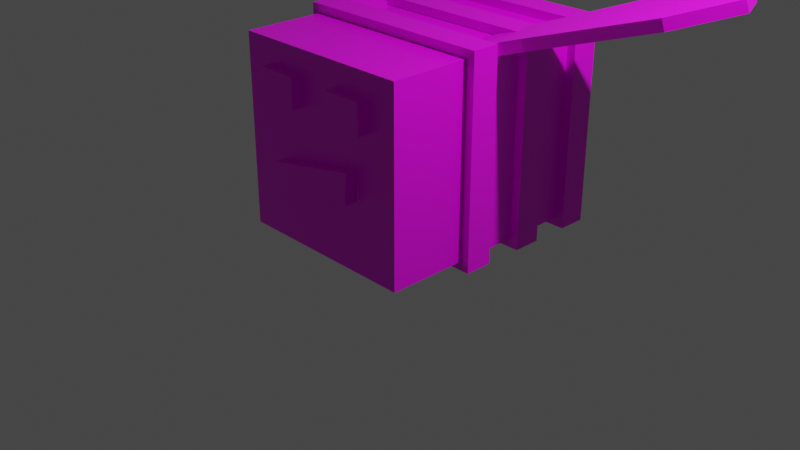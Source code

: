 # Source: bee.blend  (saved by Blender 2.82.7; exported with 4.5.12 LTS)
import bpy
from mathutils import Matrix  # noqa: F401  (used for matrix-valued properties, if any)

bpy.ops.wm.read_factory_settings(use_empty=True)
scene = bpy.context.scene
scene.name = 'Scene'

# ---- collections
col_collection = bpy.data.collections.new('Collection'); scene.collection.children.link(col_collection)

# ---- images (referenced by path relative to the original .blend; pixels are not part of the script)
import os
ASSET_DIR = os.environ.get("B2B_ASSET_DIR", "")  # directory of the original .blend (textures are referenced by path, not embedded)
HERE = os.path.dirname(os.path.abspath(__file__))  # packed textures are extracted next to this script under _unpacked/

def load_image(name, relpath, width, height, colorspace="sRGB"):
    """Load a texture the original file referenced (path relative to the .blend, or extracted next to this script)."""
    p = next((c for c in (os.path.join(HERE, relpath), os.path.join(ASSET_DIR, relpath)) if relpath and os.path.exists(c)), "")
    if p:
        img = bpy.data.images.load(p, check_existing=True)
        img.name = name
    else:  # same state as the original file: an image datablock whose file is absent (Cycles renders it pink)
        img = bpy.data.images.new(name, width, height)
        img.source = "FILE"
        img.filepath = "//" + (relpath or name)
    img.colorspace_settings.name = colorspace
    return img
img_palette_png = load_image('palette.png', 'palette.png', 1024, 1024, 'sRGB')

# ---- materials (node trees are filled in below, after node groups)
mat_material = bpy.data.materials.new('Material')
mat_material.alpha_threshold = 0.0
mat_material.use_transparent_shadow = False
mat_material.line_color = (0.0, 0.0, 0.0, 1.0)

# ---- material node trees
mat_material.use_nodes = True; mat_material.node_tree.nodes.clear()
_N = mat_material.node_tree.nodes; _L = mat_material.node_tree.links
n0 = _N.new('ShaderNodeOutputMaterial'); n0.name = 'Material Output'; n0.location = (300, 300)
n1 = _N.new('ShaderNodeBsdfPrincipled'); n1.name = 'Principled BSDF'; n1.location = (10, 300)
n1.distribution = 'GGX'
n1.subsurface_method = 'BURLEY'
n1.inputs[2].default_value = 0.4
n1.inputs[3].default_value = 1.45
n1.inputs[27].default_value = (0.0, 0.0, 0.0, 1.0)
n1.inputs[28].default_value = 1.0
n2 = _N.new('ShaderNodeTexImage'); n2.name = 'Image Texture'; n2.location = (-280, 280)
n2.image = img_palette_png
_L.new(n1.outputs[0], n0.inputs[0])
_L.new(n2.outputs[0], n1.inputs[0])
n0.is_active_output = True

# ---- world
world_world = bpy.data.worlds.new('World'); scene.world = world_world
world_world.use_nodes = True; world_world.node_tree.nodes.clear()
_N = world_world.node_tree.nodes; _L = world_world.node_tree.links
n0 = _N.new('ShaderNodeOutputWorld'); n0.name = 'World Output'; n0.location = (300, 300)
n1 = _N.new('ShaderNodeBackground'); n1.name = 'Background'; n1.location = (10, 300)
n1.inputs[0].default_value = (0.05088, 0.05088, 0.05088, 1.0)
_L.new(n1.outputs[0], n0.inputs[0])
n0.is_active_output = True
world_world.color = (0.05088, 0.05088, 0.05088)
world_world.use_sun_shadow = False
world_world.sun_shadow_jitter_overblur = 0.0

# ---- cameras
cam_camera = bpy.data.cameras.new('Camera')
cam_camera.clip_end = 100.0
cam_camera.ortho_scale = 7.314

# ---- lights
light_light = bpy.data.lights.new('Light', 'POINT')
light_light.transmission_factor = 0.0
light_light.energy = 1000.0
light_light.shadow_soft_size = 0.1
light_light.shadow_maximum_resolution = 0.006
light_light.use_absolute_resolution = True

# ---- meshes
me_cube = bpy.data.meshes.new('Cube')
me_cube.from_pydata([(1.0, -0.1387, 1.0), (1.0, -0.1387, -1.0), (1.0, -1.0, 1.0), (1.0, -1.0, -1.0), (-1.0, -0.1387, 1.0), (-1.0, -0.1387, -1.0), (-1.0, -1.0, 1.0), (-1.0, -1.0, -1.0), (1.0, 0.1613, -1.0), (-1.0, 0.1613, -1.0), (1.0, 0.1613, 1.0), (-1.0, 0.1613, 1.0), (1.0, 0.5613, -1.0), (-1.0, 0.5613, -1.0), (1.0, 0.5613, 1.0), (-1.0, 0.5613, 1.0), (1.0, 0.8613, -1.0), (-1.0, 0.8613, -1.0), (1.0, 0.8613, 1.0), (-1.0, 0.8613, 1.0), (1.0, 1.261, -1.0), (-1.0, 1.261, -1.0), (1.0, 1.261, 1.0), (-1.0, 1.261, 1.0), (0.1608, 2.163, -0.8121), (-0.1608, 2.163, -0.8121), (0.1608, 2.163, -0.4905), (-0.1608, 2.163, -0.4905), (1.094, -0.1387, -1.094), (-1.094, -0.1387, -1.094), (1.094, -0.1387, 1.094), (-1.094, -0.1387, 1.094), (1.094, 0.1613, -1.094), (-1.094, 0.1613, -1.094), (1.094, 0.1613, 1.094), (-1.094, 0.1613, 1.094), (1.094, 0.5613, -1.094), (-1.094, 0.5613, -1.094), (1.094, 0.5613, 1.094), (-1.094, 0.5613, 1.094), (1.094, 0.8613, -1.094), (-1.094, 0.8613, -1.094), (1.094, 0.8613, 1.094), (-1.094, 0.8613, 1.094), (1.094, 1.261, -1.094), (-1.094, 1.261, -1.094), (1.094, 1.261, 1.094), (-1.094, 1.261, 1.094), (1.094, 1.561, -1.094), (-1.094, 1.561, -1.094), (1.094, 1.561, 1.094), (-1.094, 1.561, 1.094), (0.4958, 2.163, -1.008), (-0.4958, 2.163, -1.008), (0.4958, 2.163, -0.01698), (-0.4958, 2.163, -0.01698), (0.03262, 2.747, -0.911), (-0.03262, 2.747, -0.911), (0.03262, 2.747, -0.8458), (-0.03262, 2.747, -0.8458), (-0.2308, -1.0, 0.7559), (-0.2308, -1.0, 0.4365), (-0.6692, -1.0, 0.7559), (-0.6692, -1.0, 0.4365), (-0.6692, -1.117, 0.4365), (-0.6692, -1.117, 0.7559), (-0.2308, -1.117, 0.7559), (-0.2308, -1.117, 0.4365), (0.6692, -1.0, 0.7559), (0.6692, -1.0, 0.4365), (0.2308, -1.0, 0.7559), (0.2308, -1.0, 0.4365), (0.2308, -1.117, 0.4365), (0.2308, -1.117, 0.7559), (0.6692, -1.117, 0.7559), (0.6692, -1.117, 0.4365), (0.5032, -1.0, 0.05237), (0.484, -1.008, -0.275), (-0.5366, -1.0, -0.1582), (-0.5173, -1.0, -0.3662), (-0.5173, -1.117, -0.3662), (-0.5366, -1.117, -0.1582), (0.5032, -1.117, 0.05237), (0.484, -1.125, -0.275), (1.257, 0.3239, 1.021), (0.7434, 0.1228, 0.8596), (1.054, 0.841, 1.021), (0.634, 0.4021, 0.8596), (2.427, 0.6845, 1.38), (2.055, 1.634, 1.38), (2.93, 1.093, 1.561), (2.791, 1.447, 1.561), (0.7119, 0.1105, 0.9747), (1.225, 0.3116, 1.137), (0.6025, 0.3898, 0.9747), (1.023, 0.8286, 1.137), (2.396, 0.6721, 1.495), (2.024, 1.621, 1.495), (2.898, 1.081, 1.676), (2.76, 1.434, 1.676), (-1.257, 0.3239, 1.021), (-0.7434, 0.1228, 0.8596), (-1.054, 0.841, 1.021), (-0.634, 0.4021, 0.8596), (-2.427, 0.6845, 1.38), (-2.055, 1.634, 1.38), (-2.93, 1.093, 1.561), (-2.791, 1.447, 1.561), (-0.7119, 0.1105, 0.9747), (-1.225, 0.3116, 1.137), (-0.6025, 0.3898, 0.9747), (-1.023, 0.8286, 1.137), (-2.396, 0.6721, 1.495), (-2.024, 1.621, 1.495), (-2.898, 1.081, 1.676), (-2.76, 1.434, 1.676)], [], [(0, 4, 6, 2), (3, 2, 6, 7), (7, 6, 4, 5), (5, 1, 3, 7), (1, 0, 2, 3), (9, 8, 32, 33), (10, 8, 12, 14), (4, 0, 30, 31), (54, 55, 51, 50), (0, 1, 28, 30), (23, 22, 46, 47), (9, 11, 15, 13), (8, 9, 13, 12), (11, 10, 14, 15), (19, 18, 22, 23), (55, 53, 49, 51), (18, 19, 43, 42), (1, 5, 29, 28), (21, 23, 47, 45), (18, 16, 20, 22), (17, 19, 23, 21), (16, 17, 21, 20), (26, 24, 56, 58), (15, 14, 38, 39), (52, 54, 50, 48), (19, 17, 41, 43), (30, 28, 32, 34), (29, 31, 35, 33), (28, 29, 33, 32), (31, 30, 34, 35), (37, 39, 43, 41), (36, 37, 41, 40), (39, 38, 42, 43), (38, 36, 40, 42), (45, 47, 51, 49), (44, 45, 49, 48), (47, 46, 50, 51), (46, 44, 48, 50), (5, 4, 31, 29), (12, 13, 37, 36), (8, 10, 34, 32), (17, 16, 40, 41), (14, 12, 36, 38), (20, 21, 45, 44), (11, 9, 33, 35), (16, 18, 42, 40), (53, 52, 48, 49), (13, 15, 39, 37), (22, 20, 44, 46), (10, 11, 35, 34), (25, 24, 52, 53), (24, 26, 54, 52), (27, 25, 53, 55), (26, 27, 55, 54), (57, 59, 58, 56), (25, 27, 59, 57), (24, 25, 57, 56), (27, 26, 58, 59), (61, 63, 62, 60), (67, 66, 65, 64), (63, 61, 67, 64), (61, 60, 66, 67), (60, 62, 65, 66), (62, 63, 64, 65), (69, 71, 70, 68), (75, 74, 73, 72), (71, 69, 75, 72), (69, 68, 74, 75), (68, 70, 73, 74), (70, 71, 72, 73), (83, 82, 81, 80), (79, 77, 83, 80), (77, 76, 82, 83), (76, 78, 81, 82), (78, 79, 80, 81), (85, 87, 86, 84), (86, 89, 88, 84), (89, 91, 90, 88), (92, 93, 95, 94), (95, 93, 96, 97), (97, 96, 98, 99), (87, 85, 92, 94), (85, 84, 93, 92), (88, 90, 98, 96), (90, 91, 99, 98), (89, 86, 95, 97), (86, 87, 94, 95), (91, 89, 97, 99), (84, 88, 96, 93), (101, 100, 102, 103), (102, 100, 104, 105), (105, 104, 106, 107), (108, 110, 111, 109), (111, 113, 112, 109), (113, 115, 114, 112), (103, 110, 108, 101), (101, 108, 109, 100), (104, 112, 114, 106), (106, 114, 115, 107), (105, 113, 111, 102), (102, 111, 110, 103), (107, 115, 113, 105), (100, 109, 112, 104)])
_uv = me_cube.uv_layers.new(name='UVMap')
_uv.uv.foreach_set('vector', [0.1235, 0.8814, 0.1235, 0.8814, 0.1235, 0.8814, 0.1235, 0.8814, 0.1235, 0.8814, 0.1235, 0.8814, 0.1235, 0.8814, 0.1235, 0.8814, 0.1235, 0.8814, 0.1235, 0.8814, 0.1235, 0.8814, 0.1235, 0.8814, 0.1235, 0.8814, 0.1235, 0.8814, 0.1235, 0.8814, 0.1235, 0.8814, 0.1235, 0.8814, 0.1235, 0.8814, 0.1235, 0.8814, 0.1235, 0.8814, 0.3843, 0.8622, 0.3843, 0.8622, 0.3843, 0.8622, 0.3843, 0.8622, 0.1235, 0.8814, 0.1235, 0.8814, 0.1235, 0.8814, 0.1235, 0.8814, 0.3843, 0.8622, 0.3843, 0.8622, 0.3843, 0.8622, 0.3843, 0.8622, 0.3843, 0.8622, 0.3843, 0.8622, 0.3843, 0.8622, 0.3843, 0.8622, 0.3843, 0.8622, 0.3843, 0.8622, 0.3843, 0.8622, 0.3843, 0.8622, 0.3843, 0.8622, 0.3843, 0.8622, 0.3843, 0.8622, 0.3843, 0.8622, 0.1235, 0.8814, 0.1235, 0.8814, 0.1235, 0.8814, 0.1235, 0.8814, 0.1235, 0.8814, 0.1235, 0.8814, 0.1235, 0.8814, 0.1235, 0.8814, 0.1235, 0.8814, 0.1235, 0.8814, 0.1235, 0.8814, 0.1235, 0.8814, 0.1235, 0.8814, 0.1235, 0.8814, 0.1235, 0.8814, 0.1235, 0.8814, 0.3843, 0.8622, 0.3843, 0.8622, 0.3843, 0.8622, 0.3843, 0.8622, 0.3843, 0.8622, 0.3843, 0.8622, 0.3843, 0.8622, 0.3843, 0.8622, 0.3843, 0.8622, 0.3843, 0.8622, 0.3843, 0.8622, 0.3843, 0.8622, 0.3843, 0.8622, 0.3843, 0.8622, 0.3843, 0.8622, 0.3843, 0.8622, 0.1235, 0.8814, 0.1235, 0.8814, 0.1235, 0.8814, 0.1235, 0.8814, 0.1235, 0.8814, 0.1235, 0.8814, 0.1235, 0.8814, 0.1235, 0.8814, 0.1235, 0.8814, 0.1235, 0.8814, 0.1235, 0.8814, 0.1235, 0.8814, 0.591, 0.5915, 0.591, 0.5915, 0.591, 0.5915, 0.591, 0.5915, 0.3843, 0.8622, 0.3843, 0.8622, 0.3843, 0.8622, 0.3843, 0.8622, 0.3843, 0.8622, 0.3843, 0.8622, 0.3843, 0.8622, 0.3843, 0.8622, 0.3843, 0.8622, 0.3843, 0.8622, 0.3843, 0.8622, 0.3843, 0.8622, 0.3843, 0.8622, 0.3843, 0.8622, 0.3843, 0.8622, 0.3843, 0.8622, 0.3843, 0.8622, 0.3843, 0.8622, 0.3843, 0.8622, 0.3843, 0.8622, 0.3843, 0.8622, 0.3843, 0.8622, 0.3843, 0.8622, 0.3843, 0.8622, 0.3843, 0.8622, 0.3843, 0.8622, 0.3843, 0.8622, 0.3843, 0.8622, 0.3843, 0.8622, 0.3843, 0.8622, 0.3843, 0.8622, 0.3843, 0.8622, 0.3843, 0.8622, 0.3843, 0.8622, 0.3843, 0.8622, 0.3843, 0.8622, 0.3843, 0.8622, 0.3843, 0.8622, 0.3843, 0.8622, 0.3843, 0.8622, 0.3843, 0.8622, 0.3843, 0.8622, 0.3843, 0.8622, 0.3843, 0.8622, 0.3843, 0.8622, 0.3843, 0.8622, 0.3843, 0.8622, 0.3843, 0.8622, 0.3843, 0.8622, 0.3843, 0.8622, 0.3843, 0.8622, 0.3843, 0.8622, 0.3843, 0.8622, 0.3843, 0.8622, 0.3843, 0.8622, 0.3843, 0.8622, 0.3843, 0.8622, 0.3843, 0.8622, 0.3843, 0.8622, 0.3843, 0.8622, 0.3843, 0.8622, 0.3843, 0.8622, 0.3843, 0.8622, 0.3843, 0.8622, 0.3843, 0.8622, 0.3843, 0.8622, 0.3843, 0.8622, 0.3843, 0.8622, 0.3843, 0.8622, 0.3843, 0.8622, 0.3843, 0.8622, 0.3843, 0.8622, 0.3843, 0.8622, 0.3843, 0.8622, 0.3843, 0.8622, 0.3843, 0.8622, 0.3843, 0.8622, 0.3843, 0.8622, 0.3843, 0.8622, 0.3843, 0.8622, 0.3843, 0.8622, 0.3843, 0.8622, 0.3843, 0.8622, 0.3843, 0.8622, 0.3843, 0.8622, 0.3843, 0.8622, 0.3843, 0.8622, 0.3843, 0.8622, 0.3843, 0.8622, 0.3843, 0.8622, 0.3843, 0.8622, 0.3843, 0.8622, 0.3843, 0.8622, 0.3843, 0.8622, 0.3843, 0.8622, 0.3843, 0.8622, 0.3843, 0.8622, 0.3843, 0.8622, 0.3843, 0.8622, 0.3843, 0.8622, 0.3843, 0.8622, 0.3843, 0.8622, 0.3843, 0.8622, 0.3843, 0.8622, 0.3843, 0.8622, 0.3843, 0.8622, 0.3843, 0.8622, 0.3843, 0.8622, 0.3843, 0.8622, 0.3843, 0.8622, 0.3843, 0.8622, 0.3843, 0.8622, 0.3843, 0.8622, 0.3843, 0.8622, 0.3843, 0.8622, 0.3843, 0.8622, 0.3843, 0.8622, 0.3843, 0.8622, 0.3843, 0.8622, 0.3843, 0.8622, 0.3843, 0.8622, 0.3843, 0.8622, 0.3843, 0.8622, 0.3843, 0.8622, 0.4595, 0.3345, 0.5405, 0.3345, 0.5405, 0.4155, 0.4595, 0.4155, 0.6083, 0.6063, 0.6083, 0.6063, 0.6083, 0.6063, 0.6083, 0.6063, 0.6083, 0.6063, 0.6083, 0.6063, 0.6083, 0.6063, 0.6083, 0.6063, 0.591, 0.5915, 0.591, 0.5915, 0.591, 0.5915, 0.591, 0.5915, 0.375, 0.75, 0.375, 1.0, 0.625, 1.0, 0.625, 0.75, 0.623, 0.6461, 0.623, 0.6461, 0.623, 0.6461, 0.623, 0.6461, 0.623, 0.6461, 0.623, 0.6461, 0.623, 0.6461, 0.623, 0.6461, 0.623, 0.6461, 0.623, 0.6461, 0.623, 0.6461, 0.623, 0.6461, 0.623, 0.6461, 0.623, 0.6461, 0.623, 0.6461, 0.623, 0.6461, 0.623, 0.6461, 0.623, 0.6461, 0.623, 0.6461, 0.623, 0.6461, 0.375, 0.75, 0.375, 1.0, 0.625, 1.0, 0.625, 0.75, 0.623, 0.6461, 0.623, 0.6461, 0.623, 0.6461, 0.623, 0.6461, 0.623, 0.6461, 0.623, 0.6461, 0.623, 0.6461, 0.623, 0.6461, 0.623, 0.6461, 0.623, 0.6461, 0.623, 0.6461, 0.623, 0.6461, 0.623, 0.6461, 0.623, 0.6461, 0.623, 0.6461, 0.623, 0.6461, 0.623, 0.6461, 0.623, 0.6461, 0.623, 0.6461, 0.623, 0.6461, 0.3893, 0.8553, 0.3893, 0.8553, 0.3893, 0.8553, 0.3893, 0.8553, 0.3893, 0.8553, 0.3893, 0.8553, 0.3893, 0.8553, 0.3893, 0.8553, 0.3893, 0.8553, 0.3893, 0.8553, 0.3893, 0.8553, 0.3893, 0.8553, 0.3893, 0.8553, 0.3893, 0.8553, 0.3893, 0.8553, 0.3893, 0.8553, 0.3893, 0.8553, 0.3893, 0.8553, 0.3893, 0.8553, 0.3893, 0.8553, 0.5689, 0.6186, 0.5689, 0.6186, 0.5689, 0.6186, 0.5689, 0.6186, 0.5689, 0.6186, 0.5689, 0.6186, 0.5689, 0.6186, 0.5689, 0.6186, 0.5689, 0.6186, 0.5689, 0.6186, 0.5689, 0.6186, 0.5689, 0.6186, 0.5689, 0.6186, 0.5689, 0.6186, 0.5689, 0.6186, 0.5689, 0.6186, 0.5689, 0.6186, 0.5689, 0.6186, 0.5689, 0.6186, 0.5689, 0.6186, 0.5689, 0.6186, 0.5689, 0.6186, 0.5689, 0.6186, 0.5689, 0.6186, 0.3843, 0.8622, 0.3843, 0.8622, 0.3843, 0.8622, 0.3843, 0.8622, 0.5689, 0.6186, 0.5689, 0.6186, 0.5689, 0.6186, 0.5689, 0.6186, 0.5689, 0.6186, 0.5689, 0.6186, 0.5689, 0.6186, 0.5689, 0.6186, 0.5689, 0.6186, 0.5689, 0.6186, 0.5689, 0.6186, 0.5689, 0.6186, 0.5689, 0.6186, 0.5689, 0.6186, 0.5689, 0.6186, 0.5689, 0.6186, 0.5689, 0.6186, 0.5689, 0.6186, 0.5689, 0.6186, 0.5689, 0.6186, 0.5689, 0.6186, 0.5689, 0.6186, 0.5689, 0.6186, 0.5689, 0.6186, 0.5689, 0.6186, 0.5689, 0.6186, 0.5689, 0.6186, 0.5689, 0.6186, 0.5689, 0.6186, 0.5689, 0.6186, 0.5689, 0.6186, 0.5689, 0.6186, 0.5689, 0.6186, 0.5689, 0.6186, 0.5689, 0.6186, 0.5689, 0.6186, 0.5689, 0.6186, 0.5689, 0.6186, 0.5689, 0.6186, 0.5689, 0.6186, 0.5689, 0.6186, 0.5689, 0.6186, 0.5689, 0.6186, 0.5689, 0.6186, 0.5689, 0.6186, 0.5689, 0.6186, 0.5689, 0.6186, 0.5689, 0.6186, 0.5689, 0.6186, 0.5689, 0.6186, 0.5689, 0.6186, 0.5689, 0.6186, 0.3843, 0.8622, 0.3843, 0.8622, 0.3843, 0.8622, 0.3843, 0.8622, 0.5689, 0.6186, 0.5689, 0.6186, 0.5689, 0.6186, 0.5689, 0.6186, 0.5689, 0.6186, 0.5689, 0.6186, 0.5689, 0.6186, 0.5689, 0.6186, 0.5689, 0.6186, 0.5689, 0.6186, 0.5689, 0.6186, 0.5689, 0.6186, 0.5689, 0.6186, 0.5689, 0.6186, 0.5689, 0.6186, 0.5689, 0.6186, 0.5689, 0.6186, 0.5689, 0.6186, 0.5689, 0.6186, 0.5689, 0.6186, 0.5689, 0.6186, 0.5689, 0.6186, 0.5689, 0.6186, 0.5689, 0.6186, 0.5689, 0.6186, 0.5689, 0.6186, 0.5689, 0.6186, 0.5689, 0.6186])
me_cube.materials.append(mat_material)
me_cube.use_remesh_preserve_volume = False
me_cube.use_remesh_preserve_attributes = False
me_cube.use_mirror_vertex_groups = False
me_cube.update()

# ---- objects
ob_cube = bpy.data.objects.new('Cube', me_cube)
ob_light = bpy.data.objects.new('Light', light_light)
ob_camera = bpy.data.objects.new('Camera', cam_camera)

# ---- transforms, parenting, visibility, modifiers, constraints
ob_cube.location = (0.0, 0.0, 0.9484)
ob_cube.lock_rotations_4d = False
ob_cube.empty_display_type = 'ARROWS'
ob_cube.lineart.crease_threshold = 0.0
ob_light.location = (4.076, 1.005, 5.904)
ob_light.rotation_euler = (0.6503, 0.05522, 1.866)
ob_light.lock_rotations_4d = False
ob_light.empty_display_type = 'ARROWS'
ob_light.color = (0.0, 0.0, 0.0, 0.0)
ob_light.lineart.crease_threshold = 0.0
ob_camera.location = (7.359, -6.926, 4.958)
ob_camera.rotation_euler = (1.109, 0.0, 0.8149)
ob_camera.lock_rotations_4d = False
ob_camera.empty_display_type = 'ARROWS'
ob_camera.color = (0.0, 0.0, 0.0, 0.0)
ob_camera.display_type = 'WIRE'
ob_camera.lineart.crease_threshold = 0.0

# ---- collection membership
col_collection.objects.link(ob_cube)
col_collection.objects.link(ob_light)
col_collection.objects.link(ob_camera)

# ---- scene / render settings (as saved in the file)
scene.camera = ob_camera
scene.frame_start = 1; scene.frame_end = 250; scene.frame_set(1)
scene.render.engine = 'BLENDER_EEVEE_NEXT'
scene.cycles.use_denoising = False
scene.cycles.samples = 128
scene.cycles.sampling_pattern = 'TABULATED_SOBOL'
scene.cycles.use_adaptive_sampling = False
scene.cycles.use_light_tree = False
scene.view_settings.view_transform = 'Filmic'
bpy.context.view_layer.update()
